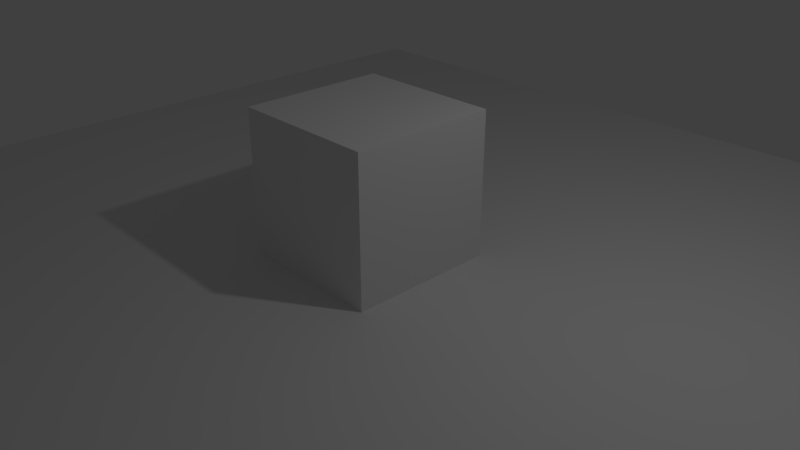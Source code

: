 # Source: basic_scene.blend  (saved by Blender 2.79.0; exported with 4.5.12 LTS)
import bpy
from mathutils import Matrix  # noqa: F401  (used for matrix-valued properties, if any)

bpy.ops.wm.read_factory_settings(use_empty=True)
scene = bpy.context.scene
scene.name = 'Scene'

# ---- collections
col_collection_1 = bpy.data.collections.new('Collection 1'); scene.collection.children.link(col_collection_1)

# ---- materials (node trees are filled in below, after node groups)
mat_material = bpy.data.materials.new('Material')
mat_material.alpha_threshold = 0.0
mat_material.use_transparent_shadow = False
mat_material.roughness = 0.5
mat_material.line_color = (0.0, 0.0, 0.0, 1.0)

# ---- material node trees

# ---- world
world_world = bpy.data.worlds.new('World'); scene.world = world_world
world_world.color = (0.05088, 0.05088, 0.05088)
world_world.use_sun_shadow = False
world_world.sun_shadow_jitter_overblur = 0.0
world_world.cycles.sampling_method = 'MANUAL'

# ---- cameras
cam_camera = bpy.data.cameras.new('Camera')
cam_camera.clip_end = 100.0
cam_camera.lens = 35.0
cam_camera.sensor_width = 32.0
cam_camera.sensor_height = 18.0
cam_camera.ortho_scale = 7.314
cam_camera.dof.focus_distance = 0.0
cam_camera.dof.aperture_fstop = 128.0

# ---- lights
light_lamp = bpy.data.lights.new('Lamp', 'POINT')
light_lamp.transmission_factor = 0.0
light_lamp.cutoff_distance = 30.0
light_lamp.energy = 100.0
light_lamp.shadow_buffer_clip_start = 1.001
light_lamp.shadow_soft_size = 0.1
light_lamp.shadow_maximum_resolution = 0.006
light_lamp.use_absolute_resolution = True

# ---- meshes
me_plane = bpy.data.meshes.new('Plane')
me_plane.from_pydata([(-1.0, -1.0, 0.0), (1.0, -1.0, 0.0), (-1.0, 1.0, 0.0), (1.0, 1.0, 0.0)], [], [(0, 1, 3, 2)])
me_plane.use_remesh_preserve_volume = False
me_plane.use_remesh_preserve_attributes = False
me_plane.use_mirror_vertex_groups = False
me_plane.update()
me_cube = bpy.data.meshes.new('Cube')
me_cube.from_pydata([(1.0, 1.0, -1.0), (1.0, -1.0, -1.0), (-1.0, -1.0, -1.0), (-1.0, 1.0, -1.0), (1.0, 1.0, 1.0), (1.0, -1.0, 1.0), (-1.0, -1.0, 1.0), (-1.0, 1.0, 1.0)], [], [(0, 1, 2, 3), (4, 7, 6, 5), (0, 4, 5, 1), (1, 5, 6, 2), (2, 6, 7, 3), (4, 0, 3, 7)])
me_cube.materials.append(mat_material)
me_cube.use_remesh_preserve_volume = False
me_cube.use_remesh_preserve_attributes = False
me_cube.use_mirror_vertex_groups = False
me_cube.update()

# ---- objects
ob_plane = bpy.data.objects.new('Plane', me_plane)
ob_cube = bpy.data.objects.new('Cube', me_cube)
ob_lamp = bpy.data.objects.new('Lamp', light_lamp)
ob_camera = bpy.data.objects.new('Camera', cam_camera)

# ---- transforms, parenting, visibility, modifiers, constraints
ob_plane.location = (0.0, 0.0, 0.0)
ob_plane.scale = (-7.036, -7.036, -7.036)
ob_plane.lineart.crease_threshold = 0.0
ob_cube.location = (0.0, 0.0, 0.9636)
ob_cube.lock_rotations_4d = False
ob_cube.empty_display_type = 'ARROWS'
ob_cube.lineart.crease_threshold = 0.0
ob_lamp.location = (4.076, 1.005, 5.904)
ob_lamp.rotation_euler = (0.6503, 0.05522, 1.866)
ob_lamp.lock_rotations_4d = False
ob_lamp.empty_display_type = 'ARROWS'
ob_lamp.color = (0.0, 0.0, 0.0, 0.0)
ob_lamp.lineart.crease_threshold = 0.0
ob_camera.location = (7.481, -6.508, 5.344)
ob_camera.rotation_euler = (1.109, 0.0, 0.8149)
ob_camera.lock_rotations_4d = False
ob_camera.empty_display_type = 'ARROWS'
ob_camera.color = (0.0, 0.0, 0.0, 0.0)
ob_camera.display_type = 'WIRE'
ob_camera.lineart.crease_threshold = 0.0

# ---- collection membership
col_collection_1.objects.link(ob_plane)
col_collection_1.objects.link(ob_cube)
col_collection_1.objects.link(ob_lamp)
col_collection_1.objects.link(ob_camera)

# ---- scene / render settings (as saved in the file)
scene.camera = ob_camera
scene.frame_start = 1; scene.frame_end = 250; scene.frame_set(1)
scene.render.engine = 'BLENDER_EEVEE_NEXT'
scene.render.resolution_percentage = 50
scene.render.dither_intensity = 0.0
scene.cycles.use_denoising = False
scene.cycles.samples = 128
scene.cycles.sampling_pattern = 'TABULATED_SOBOL'
scene.cycles.use_adaptive_sampling = False
scene.cycles.use_light_tree = False
scene.cycles.blur_glossy = 0.0
scene.cycles.sample_clamp_indirect = 0.0
scene.view_settings.view_transform = 'Standard'
bpy.context.view_layer.update()
